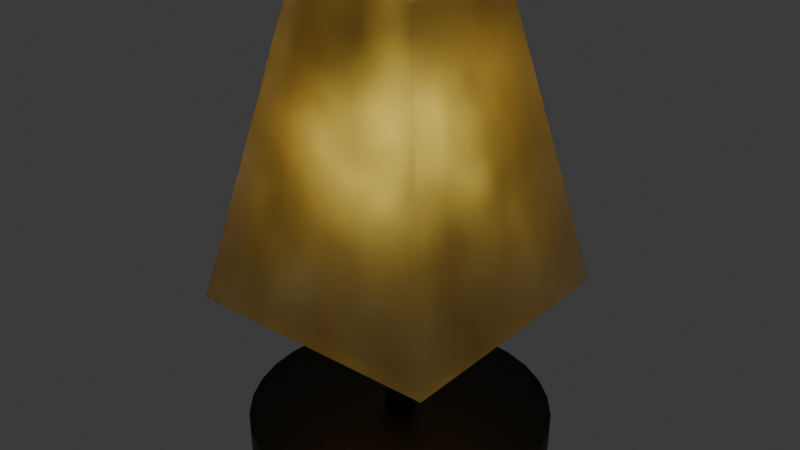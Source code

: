 # Source: lamp.blend  (saved by Blender 4.4.32; exported with 4.5.12 LTS)
import bpy
from mathutils import Matrix  # noqa: F401  (used for matrix-valued properties, if any)

bpy.ops.wm.read_factory_settings(use_empty=True)
scene = bpy.context.scene
scene.name = 'Scene'

# ---- collections
col_collection = bpy.data.collections.new('Collection'); scene.collection.children.link(col_collection)

# ---- materials (node trees are filled in below, after node groups)
mat_black = bpy.data.materials.new('black')
mat_black.alpha_threshold = 0.0
mat_black.roughness = 0.5
mat_black.line_color = (0.0, 0.0, 0.0, 1.0)
mat_shade = bpy.data.materials.new('shade')
mat_globe = bpy.data.materials.new('globe')

# ---- node groups
ng_smooth_by_angle = bpy.data.node_groups.new('Smooth by Angle', 'GeometryNodeTree')
_s = ng_smooth_by_angle.interface.new_socket(name='Mesh', in_out='OUTPUT', socket_type='NodeSocketGeometry')
_s = ng_smooth_by_angle.interface.new_socket(name='Mesh', in_out='INPUT', socket_type='NodeSocketGeometry')
_s = ng_smooth_by_angle.interface.new_socket(name='Angle', in_out='INPUT', socket_type='NodeSocketFloat')
_s.subtype = 'ANGLE'
_s.default_value = 0.5236
_s.min_value = 0.0
_s.max_value = 3.142
_s.description = 'Maximum face angle for smooth edges'
_s = ng_smooth_by_angle.interface.new_socket(name='Ignore Sharpness', in_out='INPUT', socket_type='NodeSocketBool')
_s.force_non_field = True
ng_smooth_by_angle.description = 'Set the sharpness of mesh edges based on the angle between the neighboring faces'
ng_smooth_by_angle.is_modifier = True
_N = ng_smooth_by_angle.nodes; _L = ng_smooth_by_angle.links
n0 = _N.new('GeometryNodeSetShadeSmooth'); n0.name = 'Set Shade Smooth'; n0.location = (120, -80)
n0.domain = 'EDGE'
n1 = _N.new('GeometryNodeSetShadeSmooth'); n1.name = 'Set Shade Smooth.001'; n1.location = (300, -80)
n2 = _N.new('NodeGroupOutput'); n2.name = 'Group Output'; n2.location = (480, -80)
n3 = _N.new('GeometryNodeInputMeshEdgeAngle'); n3.name = 'Edge Angle'; n3.location = (-440, -240)
n4 = _N.new('NodeGroupInput'); n4.name = 'Group Input'; n4.location = (-80, -80)
n5 = _N.new('GeometryNodeInputEdgeSmooth'); n5.name = 'Is Edge Smooth'; n5.location = (-260, -120)
n6 = _N.new('GeometryNodeInputShadeSmooth'); n6.name = 'Is Shade Smooth'; n6.location = (-440, -397)
n7 = _N.new('FunctionNodeCompare'); n7.name = 'Compare'; n7.location = (-260, -260)
n7.operation = 'LESS_EQUAL'
n7.inputs[6].default_value = (0.0, 0.0, 0.0, 0.0)
n7.inputs[7].default_value = (0.0, 0.0, 0.0, 0.0)
n8 = _N.new('FunctionNodeBooleanMath'); n8.name = 'Boolean Math.001'; n8.location = (-80, -260)
n9 = _N.new('NodeGroupInput'); n9.name = 'Group Input.001'; n9.location = (-440, -329)
n10 = _N.new('NodeGroupInput'); n10.name = 'Group Input.002'; n10.location = (-259, -189)
n11 = _N.new('FunctionNodeBooleanMath'); n11.name = 'Boolean Math'; n11.location = (-80, -149)
n11.operation = 'OR'
n12 = _N.new('FunctionNodeBooleanMath'); n12.name = 'Boolean Math.002'; n12.location = (-260, -380)
n12.operation = 'OR'
n13 = _N.new('NodeGroupInput'); n13.name = 'Group Input.003'; n13.location = (-440, -460)
_L.new(n3.outputs[0], n7.inputs[0])
_L.new(n1.outputs[0], n2.inputs[0])
_L.new(n9.outputs[1], n7.inputs[1])
_L.new(n7.outputs[0], n8.inputs[0])
_L.new(n4.outputs[0], n0.inputs[0])
_L.new(n0.outputs[0], n1.inputs[0])
_L.new(n8.outputs[0], n0.inputs[2])
_L.new(n10.outputs[2], n11.inputs[1])
_L.new(n5.outputs[0], n11.inputs[0])
_L.new(n11.outputs[0], n0.inputs[1])
_L.new(n13.outputs[2], n12.inputs[1])
_L.new(n6.outputs[0], n12.inputs[0])
_L.new(n12.outputs[0], n8.inputs[1])
n2.is_active_output = True

# ---- material node trees
mat_black.use_nodes = True; mat_black.node_tree.nodes.clear()
_N = mat_black.node_tree.nodes; _L = mat_black.node_tree.links
n0 = _N.new('ShaderNodeOutputMaterial'); n0.name = 'Material Output'; n0.location = (300, 300)
n1 = _N.new('ShaderNodeBsdfPrincipled'); n1.name = 'Principled BSDF'; n1.location = (10, 300)
n1.inputs[0].default_value = (0.0, 0.0, 0.0, 1.0)
n1.inputs[3].default_value = 1.45
_L.new(n1.outputs[0], n0.inputs[0])
n0.is_active_output = True
mat_shade.use_nodes = True; mat_shade.node_tree.nodes.clear()
_N = mat_shade.node_tree.nodes; _L = mat_shade.node_tree.links
n0 = _N.new('ShaderNodeOutputMaterial'); n0.name = 'Material Output'; n0.location = (635, 312)
n1 = _N.new('ShaderNodeBsdfPrincipled'); n1.name = 'Principled BSDF'; n1.location = (-148, 158)
n1.inputs[0].default_value = (0.8006, 0.5714, 0.1625, 1.0)
n2 = _N.new('ShaderNodeMixShader'); n2.name = 'Mix Shader'; n2.location = (455, 322)
n3 = _N.new('ShaderNodeTexNoise'); n3.name = 'Noise Texture'; n3.location = (-329, 306)
n4 = _N.new('ShaderNodeMath'); n4.name = 'Math'; n4.location = (110, 332)
n4.mute = True
n4.operation = 'SUBTRACT'
n5 = _N.new('ShaderNodeBsdfGlass'); n5.name = 'Glass BSDF'; n5.location = (148, 77)
n5.inputs[1].default_value = 1.0
_L.new(n1.outputs[0], n2.inputs[1])
_L.new(n4.outputs[0], n2.inputs[0])
_L.new(n3.outputs[0], n4.inputs[0])
_L.new(n5.outputs[0], n2.inputs[2])
_L.new(n2.outputs[0], n0.inputs[0])
n0.is_active_output = True
mat_globe.use_nodes = True; mat_globe.node_tree.nodes.clear()
_N = mat_globe.node_tree.nodes; _L = mat_globe.node_tree.links
n0 = _N.new('ShaderNodeOutputMaterial'); n0.name = 'Material Output'; n0.location = (300, 300)
n1 = _N.new('ShaderNodeEmission'); n1.name = 'Emission'; n1.location = (-17, 260)
n1.inputs[0].default_value = (1.0, 0.7648, 0.1166, 1.0)
n1.inputs[1].default_value = 2.0
_L.new(n1.outputs[0], n0.inputs[0])
n0.is_active_output = True

# ---- world
world_world = bpy.data.worlds.new('World'); scene.world = world_world
world_world.use_nodes = True; world_world.node_tree.nodes.clear()
_N = world_world.node_tree.nodes; _L = world_world.node_tree.links
n0 = _N.new('ShaderNodeOutputWorld'); n0.name = 'World Output'; n0.location = (300, 300)
n1 = _N.new('ShaderNodeBackground'); n1.name = 'Background'; n1.location = (10, 300)
n1.inputs[0].default_value = (0.05088, 0.05088, 0.05088, 1.0)
_L.new(n1.outputs[0], n0.inputs[0])
n0.is_active_output = True
world_world.color = (0.05088, 0.05088, 0.05088)
world_world.sun_shadow_jitter_overblur = 0.0

# ---- meshes
me_cylinder = bpy.data.meshes.new('Cylinder')
me_cylinder.from_pydata([(0.0, 1.0, -1.0), (0.0, 1.0, 1.0), (0.1951, 0.9808, -1.0), (0.1951, 0.9808, 1.0), (0.3827, 0.9239, -1.0), (0.3827, 0.9239, 1.0), (0.5556, 0.8315, -1.0), (0.5556, 0.8315, 1.0), (0.7071, 0.7071, -1.0), (0.7071, 0.7071, 1.0), (0.8315, 0.5556, -1.0), (0.8315, 0.5556, 1.0), (0.9239, 0.3827, -1.0), (0.9239, 0.3827, 1.0), (0.9808, 0.1951, -1.0), (0.9808, 0.1951, 1.0), (1.0, 0.0, -1.0), (1.0, 0.0, 1.0), (0.9808, -0.1951, -1.0), (0.9808, -0.1951, 1.0), (0.9239, -0.3827, -1.0), (0.9239, -0.3827, 1.0), (0.8315, -0.5556, -1.0), (0.8315, -0.5556, 1.0), (0.7071, -0.7071, -1.0), (0.7071, -0.7071, 1.0), (0.5556, -0.8315, -1.0), (0.5556, -0.8315, 1.0), (0.3827, -0.9239, -1.0), (0.3827, -0.9239, 1.0), (0.1951, -0.9808, -1.0), (0.1951, -0.9808, 1.0), (0.0, -1.0, -1.0), (0.0, -1.0, 1.0), (-0.1951, -0.9808, -1.0), (-0.1951, -0.9808, 1.0), (-0.3827, -0.9239, -1.0), (-0.3827, -0.9239, 1.0), (-0.5556, -0.8315, -1.0), (-0.5556, -0.8315, 1.0), (-0.7071, -0.7071, -1.0), (-0.7071, -0.7071, 1.0), (-0.8315, -0.5556, -1.0), (-0.8315, -0.5556, 1.0), (-0.9239, -0.3827, -1.0), (-0.9239, -0.3827, 1.0), (-0.9808, -0.1951, -1.0), (-0.9808, -0.1951, 1.0), (-1.0, 0.0, -1.0), (-1.0, 0.0, 1.0), (-0.9808, 0.1951, -1.0), (-0.9808, 0.1951, 1.0), (-0.9239, 0.3827, -1.0), (-0.9239, 0.3827, 1.0), (-0.8315, 0.5556, -1.0), (-0.8315, 0.5556, 1.0), (-0.7071, 0.7071, -1.0), (-0.7071, 0.7071, 1.0), (-0.5556, 0.8315, -1.0), (-0.5556, 0.8315, 1.0), (-0.3827, 0.9239, -1.0), (-0.3827, 0.9239, 1.0), (-0.1951, 0.9808, -1.0), (-0.1951, 0.9808, 1.0), (0.375, 0.375, 30.0), (0.75, 0.75, 10.0), (0.375, -0.375, 30.0), (0.75, -0.75, 10.0), (-0.375, 0.375, 30.0), (-0.75, 0.75, 10.0), (-0.375, -0.375, 30.0), (-0.75, -0.75, 10.0), (0.3618, -0.2629, 17.76), (3.548e-10, 1.064e-09, 15.0), (1.09e-08, 0.1, 0.0), (1.09e-08, 0.1, 20.0), (0.01951, 0.09808, 0.0), (0.01951, 0.09808, 20.0), (0.03827, 0.09239, 0.0), (0.03827, 0.09239, 20.0), (0.05556, 0.08315, 0.0), (0.05556, 0.08315, 20.0), (0.07071, 0.07071, 0.0), (0.07071, 0.07071, 20.0), (0.08315, 0.05556, 0.0), (0.08315, 0.05556, 20.0), (0.09239, 0.03827, 0.0), (0.09239, 0.03827, 20.0), (0.09808, 0.01951, 0.0), (0.09808, 0.01951, 20.0), (0.1, 1.676e-09, 0.0), (0.1, 1.676e-09, 20.0), (0.09808, -0.01951, 0.0), (0.09808, -0.01951, 20.0), (0.09239, -0.03827, 0.0), (0.09239, -0.03827, 20.0), (0.08315, -0.05556, 0.0), (0.08315, -0.05556, 20.0), (0.07071, -0.07071, 0.0), (0.07071, -0.07071, 20.0), (0.05556, -0.08315, 0.0), (0.05556, -0.08315, 20.0), (0.03827, -0.09239, 0.0), (0.03827, -0.09239, 20.0), (0.01951, -0.09808, 0.0), (0.01951, -0.09808, 20.0), (1.09e-08, -0.1, 0.0), (1.09e-08, -0.1, 20.0), (-0.01951, -0.09808, 0.0), (-0.01951, -0.09808, 20.0), (-0.03827, -0.09239, 0.0), (-0.03827, -0.09239, 20.0), (-0.05556, -0.08315, 0.0), (-0.05556, -0.08315, 20.0), (-0.07071, -0.07071, 0.0), (-0.07071, -0.07071, 20.0), (-0.08315, -0.05556, 0.0), (-0.08315, -0.05556, 20.0), (-0.09239, -0.03827, 0.0), (-0.09239, -0.03827, 20.0), (-0.09808, -0.01951, 0.0), (-0.09808, -0.01951, 20.0), (-0.1, 1.676e-09, 0.0), (-0.1, 1.676e-09, 20.0), (-0.09808, 0.01951, 0.0), (-0.09808, 0.01951, 20.0), (-0.09239, 0.03827, 0.0), (-0.09239, 0.03827, 20.0), (-0.08315, 0.05556, 0.0), (-0.08315, 0.05556, 20.0), (-0.07071, 0.07071, 0.0), (-0.07071, 0.07071, 20.0), (-0.05556, 0.08315, 0.0), (-0.05556, 0.08315, 20.0), (-0.03827, 0.09239, 0.0), (-0.03827, 0.09239, 20.0), (-0.01951, 0.09808, 0.0), (-0.01951, 0.09808, 20.0), (-0.1382, -0.4253, 17.76), (-0.4472, 1.064e-09, 17.76), (-0.1382, 0.4253, 17.76), (0.3618, 0.2629, 17.76), (0.1382, -0.4253, 22.24), (-0.3618, -0.2629, 22.24), (-0.3618, 0.2629, 22.24), (0.1382, 0.4253, 22.24), (0.4472, 1.064e-09, 22.24), (3.548e-10, 1.064e-09, 25.0), (0.08123, 0.25, 24.25), (-0.2127, 0.1545, 24.25), (-0.2127, -0.1545, 24.25), (0.2629, 1.064e-09, 24.25), (0.08123, -0.25, 24.25), (0.3441, 0.25, 22.63), (-0.1314, 0.4045, 22.63), (-0.4253, 1.064e-09, 22.63), (-0.1314, -0.4045, 22.63), (0.3441, -0.25, 22.63), (3.548e-10, 0.5, 20.0), (0.2939, 0.4045, 20.0), (-0.4755, 0.1545, 20.0), (-0.2939, 0.4045, 20.0), (-0.2939, -0.4045, 20.0), (-0.4755, -0.1545, 20.0), (0.2939, -0.4045, 20.0), (3.548e-10, -0.5, 20.0), (0.4755, 0.1545, 20.0), (0.4755, -0.1545, 20.0), (0.1314, 0.4045, 17.37), (-0.3441, 0.25, 17.37), (-0.08123, 0.25, 15.75), (-0.3441, -0.25, 17.37), (-0.2629, 1.064e-09, 15.75), (0.2127, 0.1545, 15.75), (0.4253, 1.064e-09, 17.37), (0.1314, -0.4045, 17.37), (0.2127, -0.1545, 15.75), (-0.08123, -0.25, 15.75), (0.4292, -0.4292, 30.0), (-0.4292, -0.4292, 30.0), (-0.8583, -0.8583, 10.0), (0.8583, -0.8583, 10.0), (0.4292, 0.4292, 30.0), (0.8583, 0.8583, 10.0), (-0.4292, 0.4292, 30.0), (-0.8583, 0.8583, 10.0)], [], [(0, 1, 3, 2), (2, 3, 5, 4), (4, 5, 7, 6), (6, 7, 9, 8), (8, 9, 11, 10), (10, 11, 13, 12), (12, 13, 15, 14), (14, 15, 17, 16), (16, 17, 19, 18), (18, 19, 21, 20), (20, 21, 23, 22), (22, 23, 25, 24), (24, 25, 27, 26), (26, 27, 29, 28), (28, 29, 31, 30), (30, 31, 33, 32), (32, 33, 35, 34), (34, 35, 37, 36), (36, 37, 39, 38), (38, 39, 41, 40), (40, 41, 43, 42), (42, 43, 45, 44), (44, 45, 47, 46), (46, 47, 49, 48), (48, 49, 51, 50), (50, 51, 53, 52), (52, 53, 55, 54), (54, 55, 57, 56), (56, 57, 59, 58), (58, 59, 61, 60), (3, 1, 63, 61, 59, 57, 55, 53, 51, 49, 47, 45, 43, 41, 39, 37, 35, 33, 31, 29, 27, 25, 23, 21, 19, 17, 15, 13, 11, 9, 7, 5), (60, 61, 63, 62), (62, 63, 1, 0), (0, 2, 4, 6, 8, 10, 12, 14, 16, 18, 20, 22, 24, 26, 28, 30, 32, 34, 36, 38, 40, 42, 44, 46, 48, 50, 52, 54, 56, 58, 60, 62), (64, 65, 67, 66), (66, 67, 71, 70), (183, 182, 178, 181), (185, 184, 182, 183), (180, 179, 184, 185), (161, 144, 154), (170, 172, 169), (74, 75, 77, 76), (166, 153, 146), (170, 169, 140), (76, 77, 79, 78), (158, 154, 145), (177, 138, 171), (78, 79, 81, 80), (163, 143, 155), (172, 177, 171), (80, 81, 83, 82), (160, 163, 155), (172, 171, 139), (82, 83, 85, 84), (160, 155, 144), (176, 73, 173), (84, 85, 87, 86), (165, 142, 156), (174, 176, 173), (86, 87, 89, 88), (162, 165, 156), (174, 173, 141), (88, 89, 91, 90), (162, 156, 143), (176, 72, 175), (90, 91, 93, 92), (167, 146, 157), (177, 176, 175), (92, 93, 95, 94), (164, 167, 157), (177, 175, 138), (94, 95, 97, 96), (164, 157, 142), (146, 153, 151), (96, 97, 99, 98), (168, 140, 158), (145, 154, 148), (98, 99, 101, 100), (159, 168, 158), (144, 155, 149), (100, 101, 103, 102), (159, 158, 145), (143, 156, 150), (102, 103, 105, 104), (169, 139, 160), (142, 157, 152), (104, 105, 107, 106), (161, 169, 160), (141, 159, 166), (106, 107, 109, 108), (161, 160, 144), (140, 161, 158), (108, 109, 111, 110), (171, 138, 162), (139, 163, 160), (110, 111, 113, 112), (163, 171, 162), (138, 165, 162), (112, 113, 115, 114), (163, 162, 143), (72, 167, 164), (114, 115, 117, 116), (175, 72, 164), (141, 168, 159), (116, 117, 119, 118), (165, 175, 164), (140, 169, 161), (118, 119, 121, 120), (165, 164, 142), (139, 171, 163), (120, 121, 123, 122), (174, 141, 166), (138, 175, 165), (122, 123, 125, 124), (167, 174, 166), (72, 174, 167), (124, 125, 127, 126), (167, 166, 146), (73, 170, 173), (126, 127, 129, 128), (170, 140, 168), (73, 172, 170), (128, 129, 131, 130), (173, 170, 168), (73, 177, 172), (130, 131, 133, 132), (173, 168, 141), (72, 176, 174), (132, 133, 135, 134), (77, 75, 137, 135, 133, 131, 129, 127, 125, 123, 121, 119, 117, 115, 113, 111, 109, 107, 105, 103, 101, 99, 97, 95, 93, 91, 89, 87, 85, 83, 81, 79), (73, 176, 177), (134, 135, 137, 136), (158, 161, 154), (172, 139, 169), (136, 137, 75, 74), (74, 76, 78, 80, 82, 84, 86, 88, 90, 92, 94, 96, 98, 100, 102, 104, 106, 108, 110, 112, 114, 116, 118, 120, 122, 124, 126, 128, 130, 132, 134, 136), (166, 159, 153), (159, 145, 153), (152, 151, 147), (152, 157, 151), (157, 146, 151), (150, 152, 147), (150, 156, 152), (156, 142, 152), (149, 150, 147), (149, 155, 150), (155, 143, 150), (148, 149, 147), (148, 154, 149), (154, 144, 149), (151, 148, 147), (151, 153, 148), (153, 145, 148), (181, 178, 179, 180), (66, 70, 179, 178), (64, 66, 178, 182), (67, 65, 183, 181), (68, 64, 182, 184), (65, 69, 185, 183), (70, 68, 184, 179), (69, 71, 180, 185), (68, 69, 65, 64), (70, 71, 69, 68), (71, 67, 181, 180)])
me_cylinder.polygons.foreach_set('use_smooth', [1, 1, 1, 1, 1, 1, 1, 1, 1, 1, 1, 1, 1, 1, 1, 1, 1, 1, 1, 1, 1, 1, 1, 1, 1, 1, 1, 1, 1, 1, 1, 1, 1, 1, 0, 0, 0, 0, 0, 1, 1, 1, 1, 1, 1, 1, 1, 1, 1, 1, 1, 1, 1, 1, 1, 1, 1, 1, 1, 1, 1, 1, 1, 1, 1, 1, 1, 1, 1, 1, 1, 1, 1, 1, 1, 1, 1, 1, 1, 1, 1, 1, 1, 1, 1, 1, 1, 1, 1, 1, 1, 1, 1, 1, 1, 1, 1, 1, 1, 1, 1, 1, 1, 1, 1, 1, 1, 1, 1, 1, 1, 1, 1, 1, 1, 1, 1, 1, 1, 1, 1, 1, 1, 1, 1, 1, 1, 1, 1, 1, 1, 1, 1, 1, 1, 1, 1, 1, 1, 1, 1, 1, 1, 1, 1, 1, 1, 1, 1, 1, 1, 1, 1, 0, 0, 0, 0, 0, 0, 0, 0, 0, 0, 0])
me_cylinder.polygons.foreach_set('material_index', [0, 0, 0, 0, 0, 0, 0, 0, 0, 0, 0, 0, 0, 0, 0, 0, 0, 0, 0, 0, 0, 0, 0, 0, 0, 0, 0, 0, 0, 0, 0, 0, 0, 0, 1, 1, 1, 1, 1, 2, 2, 0, 2, 2, 0, 2, 2, 0, 2, 2, 0, 2, 2, 0, 2, 2, 0, 2, 2, 0, 2, 2, 0, 2, 2, 0, 2, 2, 0, 2, 2, 0, 2, 2, 0, 2, 2, 0, 2, 2, 0, 2, 2, 0, 2, 2, 0, 2, 2, 0, 2, 2, 0, 2, 2, 0, 2, 2, 0, 2, 2, 0, 2, 2, 0, 2, 2, 0, 2, 2, 0, 2, 2, 0, 2, 2, 0, 2, 2, 0, 2, 2, 0, 2, 2, 0, 2, 2, 0, 0, 2, 0, 2, 2, 0, 0, 2, 2, 2, 2, 2, 2, 2, 2, 2, 2, 2, 2, 2, 2, 2, 2, 2, 1, 1, 1, 1, 1, 1, 1, 1, 1, 1, 1])
_uv = me_cylinder.uv_layers.new(name='UVMap')
_uv.uv.foreach_set('vector', [1.0, 0.5, 1.0, 1.0, 0.9688, 1.0, 0.9688, 0.5, 0.9688, 0.5, 0.9688, 1.0, 0.9375, 1.0, 0.9375, 0.5, 0.9375, 0.5, 0.9375, 1.0, 0.9062, 1.0, 0.9062, 0.5, 0.9062, 0.5, 0.9062, 1.0, 0.875, 1.0, 0.875, 0.5, 0.875, 0.5, 0.875, 1.0, 0.8438, 1.0, 0.8438, 0.5, 0.8438, 0.5, 0.8438, 1.0, 0.8125, 1.0, 0.8125, 0.5, 0.8125, 0.5, 0.8125, 1.0, 0.7812, 1.0, 0.7812, 0.5, 0.7812, 0.5, 0.7812, 1.0, 0.75, 1.0, 0.75, 0.5, 0.75, 0.5, 0.75, 1.0, 0.7188, 1.0, 0.7188, 0.5, 0.7188, 0.5, 0.7188, 1.0, 0.6875, 1.0, 0.6875, 0.5, 0.6875, 0.5, 0.6875, 1.0, 0.6562, 1.0, 0.6562, 0.5, 0.6562, 0.5, 0.6562, 1.0, 0.625, 1.0, 0.625, 0.5, 0.625, 0.5, 0.625, 1.0, 0.5938, 1.0, 0.5938, 0.5, 0.5938, 0.5, 0.5938, 1.0, 0.5625, 1.0, 0.5625, 0.5, 0.5625, 0.5, 0.5625, 1.0, 0.5312, 1.0, 0.5312, 0.5, 0.5312, 0.5, 0.5312, 1.0, 0.5, 1.0, 0.5, 0.5, 0.5, 0.5, 0.5, 1.0, 0.4688, 1.0, 0.4688, 0.5, 0.4688, 0.5, 0.4688, 1.0, 0.4375, 1.0, 0.4375, 0.5, 0.4375, 0.5, 0.4375, 1.0, 0.4062, 1.0, 0.4062, 0.5, 0.4062, 0.5, 0.4062, 1.0, 0.375, 1.0, 0.375, 0.5, 0.375, 0.5, 0.375, 1.0, 0.3438, 1.0, 0.3438, 0.5, 0.3438, 0.5, 0.3438, 1.0, 0.3125, 1.0, 0.3125, 0.5, 0.3125, 0.5, 0.3125, 1.0, 0.2812, 1.0, 0.2812, 0.5, 0.2812, 0.5, 0.2812, 1.0, 0.25, 1.0, 0.25, 0.5, 0.25, 0.5, 0.25, 1.0, 0.2188, 1.0, 0.2188, 0.5, 0.2188, 0.5, 0.2188, 1.0, 0.1875, 1.0, 0.1875, 0.5, 0.1875, 0.5, 0.1875, 1.0, 0.1562, 1.0, 0.1562, 0.5, 0.1562, 0.5, 0.1562, 1.0, 0.125, 1.0, 0.125, 0.5, 0.125, 0.5, 0.125, 1.0, 0.09375, 1.0, 0.09375, 0.5, 0.09375, 0.5, 0.09375, 1.0, 0.0625, 1.0, 0.0625, 0.5, 0.2968, 0.4854, 0.25, 0.49, 0.2032, 0.4854, 0.1582, 0.4717, 0.1167, 0.4496, 0.08029, 0.4197, 0.05045, 0.3833, 0.02827, 0.3418, 0.01461, 0.2968, 0.01, 0.25, 0.01461, 0.2032, 0.02827, 0.1582, 0.05045, 0.1167, 0.08029, 0.08029, 0.1167, 0.05045, 0.1582, 0.02827, 0.2032, 0.01461, 0.25, 0.01, 0.2968, 0.01461, 0.3418, 0.02827, 0.3833, 0.05045, 0.4197, 0.08029, 0.4496, 0.1167, 0.4717, 0.1582, 0.4854, 0.2032, 0.49, 0.25, 0.4854, 0.2968, 0.4717, 0.3418, 0.4496, 0.3833, 0.4197, 0.4197, 0.3833, 0.4496, 0.3418, 0.4717, 0.0625, 0.5, 0.0625, 1.0, 0.03125, 1.0, 0.03125, 0.5, 0.03125, 0.5, 0.03125, 1.0, 0.0, 1.0, 0.0, 0.5, 0.75, 0.49, 0.7968, 0.4854, 0.8418, 0.4717, 0.8833, 0.4496, 0.9197, 0.4197, 0.9496, 0.3833, 0.9717, 0.3418, 0.9854, 0.2968, 0.99, 0.25, 0.9854, 0.2032, 0.9717, 0.1582, 0.9496, 0.1167, 0.9197, 0.08029, 0.8833, 0.05045, 0.8418, 0.02827, 0.7968, 0.01461, 0.75, 0.01, 0.7032, 0.01461, 0.6582, 0.02827, 0.6167, 0.05045, 0.5803, 0.08029, 0.5504, 0.1167, 0.5283, 0.1582, 0.5146, 0.2032, 0.51, 0.25, 0.5146, 0.2968, 0.5283, 0.3418, 0.5504, 0.3833, 0.5803, 0.4197, 0.6167, 0.4496, 0.6582, 0.4717, 0.7032, 0.4854, 0.4375, 0.0625, 0.5625, 0.3125, 0.5625, 0.4375, 0.4375, 0.1875, 0.4375, 0.1875, 0.5625, 0.4375, 0.4375, 0.4375, 0.5625, 0.1875, 0.375, 0.75, 0.625, 0.75, 0.625, 1.0, 0.375, 1.0, 0.125, 0.5, 0.375, 0.5, 0.375, 0.75, 0.125, 0.75, 0.625, 0.5, 0.875, 0.5, 0.875, 0.75, 0.625, 0.75, 0.6818, 0.2362, 0.7273, 0.3149, 0.6364, 0.3149, 0.6818, 0.07873, 0.7727, 0.07873, 0.7273, 0.1575, 1.0, 0.5, 1.0, 1.0, 0.9688, 1.0, 0.9688, 0.5, 0.4091, 0.2362, 0.4545, 0.3149, 0.3636, 0.3149, 0.6818, 0.07873, 0.7273, 0.1575, 0.6364, 0.1575, 0.9688, 0.5, 0.9688, 1.0, 0.9375, 1.0, 0.9375, 0.5, 0.5909, 0.2362, 0.6364, 0.3149, 0.5455, 0.3149, 0.9545, 0.07873, 1.0, 0.1575, 0.9091, 0.1575, 0.9375, 0.5, 0.9375, 1.0, 0.9062, 1.0, 0.9062, 0.5, 0.8636, 0.2362, 0.9091, 0.3149, 0.8182, 0.3149, 0.8636, 0.07873, 0.9545, 0.07873, 0.9091, 0.1575, 0.9062, 0.5, 0.9062, 1.0, 0.875, 1.0, 0.875, 0.5, 0.7727, 0.2362, 0.8636, 0.2362, 0.8182, 0.3149, 0.8636, 0.07873, 0.9091, 0.1575, 0.8182, 0.1575, 0.875, 0.5, 0.875, 1.0, 0.8438, 1.0, 0.8438, 0.5, 0.7727, 0.2362, 0.8182, 0.3149, 0.7273, 0.3149, 0.3182, 0.07873, 0.3636, 0.0, 0.4091, 0.07873, 0.8438, 0.5, 0.8438, 1.0, 0.8125, 1.0, 0.8125, 0.5, 0.1364, 0.2362, 0.1818, 0.3149, 0.09091, 0.3149, 0.3636, 0.1575, 0.3182, 0.07873, 0.4091, 0.07873, 0.8125, 0.5, 0.8125, 1.0, 0.7812, 1.0, 0.7812, 0.5, 0.04546, 0.2362, 0.1364, 0.2362, 0.09091, 0.3149, 0.3636, 0.1575, 0.4091, 0.07873, 0.4545, 0.1575, 0.7812, 0.5, 0.7812, 1.0, 0.75, 1.0, 0.75, 0.5, 0.04546, 0.2362, 0.09091, 0.3149, 0.0, 0.3149, 0.2273, 0.07873, 0.2727, 0.1575, 0.1818, 0.1575, 0.75, 0.5, 0.75, 1.0, 0.7188, 1.0, 0.7188, 0.5, 0.3182, 0.2362, 0.3636, 0.3149, 0.2727, 0.3149, 0.1364, 0.07873, 0.2273, 0.07873, 0.1818, 0.1575, 0.7188, 0.5, 0.7188, 1.0, 0.6875, 1.0, 0.6875, 0.5, 0.2273, 0.2362, 0.3182, 0.2362, 0.2727, 0.3149, 0.1364, 0.07873, 0.1818, 0.1575, 0.09091, 0.1575, 0.6875, 0.5, 0.6875, 1.0, 0.6562, 1.0, 0.6562, 0.5, 0.2273, 0.2362, 0.2727, 0.3149, 0.1818, 0.3149, 0.3636, 0.3149, 0.4545, 0.3149, 0.4091, 0.3937, 0.6562, 0.5, 0.6562, 1.0, 0.625, 1.0, 0.625, 0.5, 0.5455, 0.1575, 0.6364, 0.1575, 0.5909, 0.2362, 0.5455, 0.3149, 0.6364, 0.3149, 0.5909, 0.3937, 0.625, 0.5, 0.625, 1.0, 0.5938, 1.0, 0.5938, 0.5, 0.5, 0.2362, 0.5455, 0.1575, 0.5909, 0.2362, 0.7273, 0.3149, 0.8182, 0.3149, 0.7727, 0.3937, 0.5938, 0.5, 0.5938, 1.0, 0.5625, 1.0, 0.5625, 0.5, 0.5, 0.2362, 0.5909, 0.2362, 0.5455, 0.3149, 0.0, 0.3149, 0.09091, 0.3149, 0.04546, 0.3937, 0.5625, 0.5, 0.5625, 1.0, 0.5312, 1.0, 0.5312, 0.5, 0.7273, 0.1575, 0.8182, 0.1575, 0.7727, 0.2362, 0.1818, 0.3149, 0.2727, 0.3149, 0.2273, 0.3937, 0.5312, 0.5, 0.5312, 1.0, 0.5, 1.0, 0.5, 0.5, 0.6818, 0.2362, 0.7273, 0.1575, 0.7727, 0.2362, 0.4545, 0.1575, 0.5, 0.2362, 0.4091, 0.2362, 0.5, 0.5, 0.5, 1.0, 0.4688, 1.0, 0.4688, 0.5, 0.6818, 0.2362, 0.7727, 0.2362, 0.7273, 0.3149, 0.6364, 0.1575, 0.6818, 0.2362, 0.5909, 0.2362, 0.4688, 0.5, 0.4688, 1.0, 0.4375, 1.0, 0.4375, 0.5, 0.9091, 0.1575, 1.0, 0.1575, 0.9545, 0.2362, 0.8182, 0.1575, 0.8636, 0.2362, 0.7727, 0.2362, 0.4375, 0.5, 0.4375, 1.0, 0.4062, 1.0, 0.4062, 0.5, 0.8636, 0.2362, 0.9091, 0.1575, 0.9545, 0.2362, 0.09091, 0.1575, 0.1364, 0.2362, 0.04546, 0.2362, 0.4062, 0.5, 0.4062, 1.0, 0.375, 1.0, 0.375, 0.5, 0.8636, 0.2362, 0.9545, 0.2362, 0.9091, 0.3149, 0.2727, 0.1575, 0.3182, 0.2362, 0.2273, 0.2362, 0.375, 0.5, 0.375, 1.0, 0.3438, 1.0, 0.3438, 0.5, 0.1818, 0.1575, 0.2727, 0.1575, 0.2273, 0.2362, 0.4545, 0.1575, 0.5455, 0.1575, 0.5, 0.2362, 0.3438, 0.5, 0.3438, 1.0, 0.3125, 1.0, 0.3125, 0.5, 0.1364, 0.2362, 0.1818, 0.1575, 0.2273, 0.2362, 0.6364, 0.1575, 0.7273, 0.1575, 0.6818, 0.2362, 0.3125, 0.5, 0.3125, 1.0, 0.2812, 1.0, 0.2812, 0.5, 0.1364, 0.2362, 0.2273, 0.2362, 0.1818, 0.3149, 0.8182, 0.1575, 0.9091, 0.1575, 0.8636, 0.2362, 0.2812, 0.5, 0.2812, 1.0, 0.25, 1.0, 0.25, 0.5, 0.3636, 0.1575, 0.4545, 0.1575, 0.4091, 0.2362, 0.09091, 0.1575, 0.1818, 0.1575, 0.1364, 0.2362, 0.25, 0.5, 0.25, 1.0, 0.2188, 1.0, 0.2188, 0.5, 0.3182, 0.2362, 0.3636, 0.1575, 0.4091, 0.2362, 0.2727, 0.1575, 0.3636, 0.1575, 0.3182, 0.2362, 0.2188, 0.5, 0.2188, 1.0, 0.1875, 1.0, 0.1875, 0.5, 0.3182, 0.2362, 0.4091, 0.2362, 0.3636, 0.3149, 0.5455, 0.0, 0.5909, 0.07873, 0.5, 0.07873, 0.1875, 0.5, 0.1875, 1.0, 0.1562, 1.0, 0.1562, 0.5, 0.5909, 0.07873, 0.6364, 0.1575, 0.5455, 0.1575, 0.7273, 0.0, 0.7727, 0.07873, 0.6818, 0.07873, 0.1562, 0.5, 0.1562, 1.0, 0.125, 1.0, 0.125, 0.5, 0.5, 0.07873, 0.5909, 0.07873, 0.5455, 0.1575, 0.9091, 0.0, 0.9545, 0.07873, 0.8636, 0.07873, 0.125, 0.5, 0.125, 1.0, 0.09375, 1.0, 0.09375, 0.5, 0.5, 0.07873, 0.5455, 0.1575, 0.4545, 0.1575, 0.2727, 0.1575, 0.3182, 0.07873, 0.3636, 0.1575, 0.09375, 0.5, 0.09375, 1.0, 0.0625, 1.0, 0.0625, 0.5, 0.2968, 0.4854, 0.25, 0.49, 0.2032, 0.4854, 0.1582, 0.4717, 0.1167, 0.4496, 0.08029, 0.4197, 0.05045, 0.3833, 0.02827, 0.3418, 0.01461, 0.2968, 0.01, 0.25, 0.01461, 0.2032, 0.02827, 0.1582, 0.05045, 0.1167, 0.08029, 0.08029, 0.1167, 0.05045, 0.1582, 0.02827, 0.2032, 0.01461, 0.25, 0.01, 0.2968, 0.01461, 0.3418, 0.02827, 0.3833, 0.05045, 0.4197, 0.08029, 0.4496, 0.1167, 0.4717, 0.1582, 0.4854, 0.2032, 0.49, 0.25, 0.4854, 0.2968, 0.4717, 0.3418, 0.4496, 0.3833, 0.4197, 0.4197, 0.3833, 0.4496, 0.3418, 0.4717, 0.1818, 0.0, 0.2273, 0.07873, 0.1364, 0.07873, 0.0625, 0.5, 0.0625, 1.0, 0.03125, 1.0, 0.03125, 0.5, 0.5909, 0.2362, 0.6818, 0.2362, 0.6364, 0.3149, 0.7727, 0.07873, 0.8182, 0.1575, 0.7273, 0.1575, 0.03125, 0.5, 0.03125, 1.0, 0.0, 1.0, 0.0, 0.5, 0.75, 0.49, 0.7968, 0.4854, 0.8418, 0.4717, 0.8833, 0.4496, 0.9197, 0.4197, 0.9496, 0.3833, 0.9717, 0.3418, 0.9854, 0.2968, 0.99, 0.25, 0.9854, 0.2032, 0.9717, 0.1582, 0.9496, 0.1167, 0.9197, 0.08029, 0.8833, 0.05045, 0.8418, 0.02827, 0.7968, 0.01461, 0.75, 0.01, 0.7032, 0.01461, 0.6582, 0.02827, 0.6167, 0.05045, 0.5803, 0.08029, 0.5504, 0.1167, 0.5283, 0.1582, 0.5146, 0.2032, 0.51, 0.25, 0.5146, 0.2968, 0.5283, 0.3418, 0.5504, 0.3833, 0.5803, 0.4197, 0.6167, 0.4496, 0.6582, 0.4717, 0.7032, 0.4854, 0.4091, 0.2362, 0.5, 0.2362, 0.4545, 0.3149, 0.5, 0.2362, 0.5455, 0.3149, 0.4545, 0.3149, 0.2273, 0.3937, 0.3182, 0.3937, 0.2727, 0.4724, 0.2273, 0.3937, 0.2727, 0.3149, 0.3182, 0.3937, 0.2727, 0.3149, 0.3636, 0.3149, 0.3182, 0.3937, 0.04546, 0.3937, 0.1364, 0.3937, 0.09091, 0.4724, 0.04546, 0.3937, 0.09091, 0.3149, 0.1364, 0.3937, 0.09091, 0.3149, 0.1818, 0.3149, 0.1364, 0.3937, 0.7727, 0.3937, 0.8636, 0.3937, 0.8182, 0.4724, 0.7727, 0.3937, 0.8182, 0.3149, 0.8636, 0.3937, 0.8182, 0.3149, 0.9091, 0.3149, 0.8636, 0.3937, 0.5909, 0.3937, 0.6818, 0.3937, 0.6364, 0.4724, 0.5909, 0.3937, 0.6364, 0.3149, 0.6818, 0.3937, 0.6364, 0.3149, 0.7273, 0.3149, 0.6818, 0.3937, 0.4091, 0.3937, 0.5, 0.3937, 0.4545, 0.4724, 0.4091, 0.3937, 0.4545, 0.3149, 0.5, 0.3937, 0.4545, 0.3149, 0.5455, 0.3149, 0.5, 0.3937, 0.375, 0.5, 0.625, 0.5, 0.625, 0.75, 0.375, 0.75, 0.4375, 0.1875, 0.5625, 0.1875, 0.625, 0.25, 0.375, 0.25, 0.4375, 0.0625, 0.4375, 0.1875, 0.375, 0.25, 0.375, 0.0, 0.5625, 0.4375, 0.5625, 0.3125, 0.625, 0.25, 0.625, 0.5, 0.5625, 0.0625, 0.4375, 0.0625, 0.375, 0.0, 0.625, 0.0, 0.5625, 0.3125, 0.4375, 0.3125, 0.375, 0.25, 0.625, 0.25, 0.5625, 0.1875, 0.5625, 0.0625, 0.625, 0.0, 0.625, 0.25, 0.4375, 0.3125, 0.4375, 0.4375, 0.375, 0.5, 0.375, 0.25, 0.5625, 0.0625, 0.4375, 0.3125, 0.5625, 0.3125, 0.4375, 0.0625, 0.5625, 0.1875, 0.4375, 0.4375, 0.4375, 0.3125, 0.5625, 0.0625, 0.4375, 0.4375, 0.5625, 0.4375, 0.625, 0.5, 0.375, 0.5])
me_cylinder.materials.append(mat_black)
me_cylinder.materials.append(mat_shade)
me_cylinder.materials.append(mat_globe)
me_cylinder.update()

# ---- objects
ob_cylinder = bpy.data.objects.new('Cylinder', me_cylinder)

# ---- transforms, parenting, visibility, modifiers, constraints
ob_cylinder.location = (0.0, 0.0, 0.0)
ob_cylinder.scale = (1.0, 1.0, 0.1)
_m = ob_cylinder.modifiers.new('Smooth by Angle', 'NODES')
_m.node_group = ng_smooth_by_angle
_m.use_pin_to_last = True
_m.show_group_selector = False

# ---- collection membership
col_collection.objects.link(ob_cylinder)

# ---- scene / render settings (as saved in the file)
scene.frame_start = 1; scene.frame_end = 250; scene.frame_set(1)
scene.render.engine = 'CYCLES'
bpy.context.view_layer.update()

# ---- added for rendering (the .blend has no active camera): camera
cam_auto = bpy.data.cameras.new('AutoCamera')
cam_auto.lens = 50.0
cam_auto.sensor_width = 36.0
cam_auto.clip_end = 1000.0
ob_auto_camera = bpy.data.objects.new('AutoCamera', cam_auto)
scene.collection.objects.link(ob_auto_camera)
ob_auto_camera.location = (3.88264, -4.65917, 4.55611)
ob_auto_camera.rotation_euler = (1.09748, -7.21219e-08, 0.694738)
scene.camera = ob_auto_camera
bpy.context.view_layer.update()
